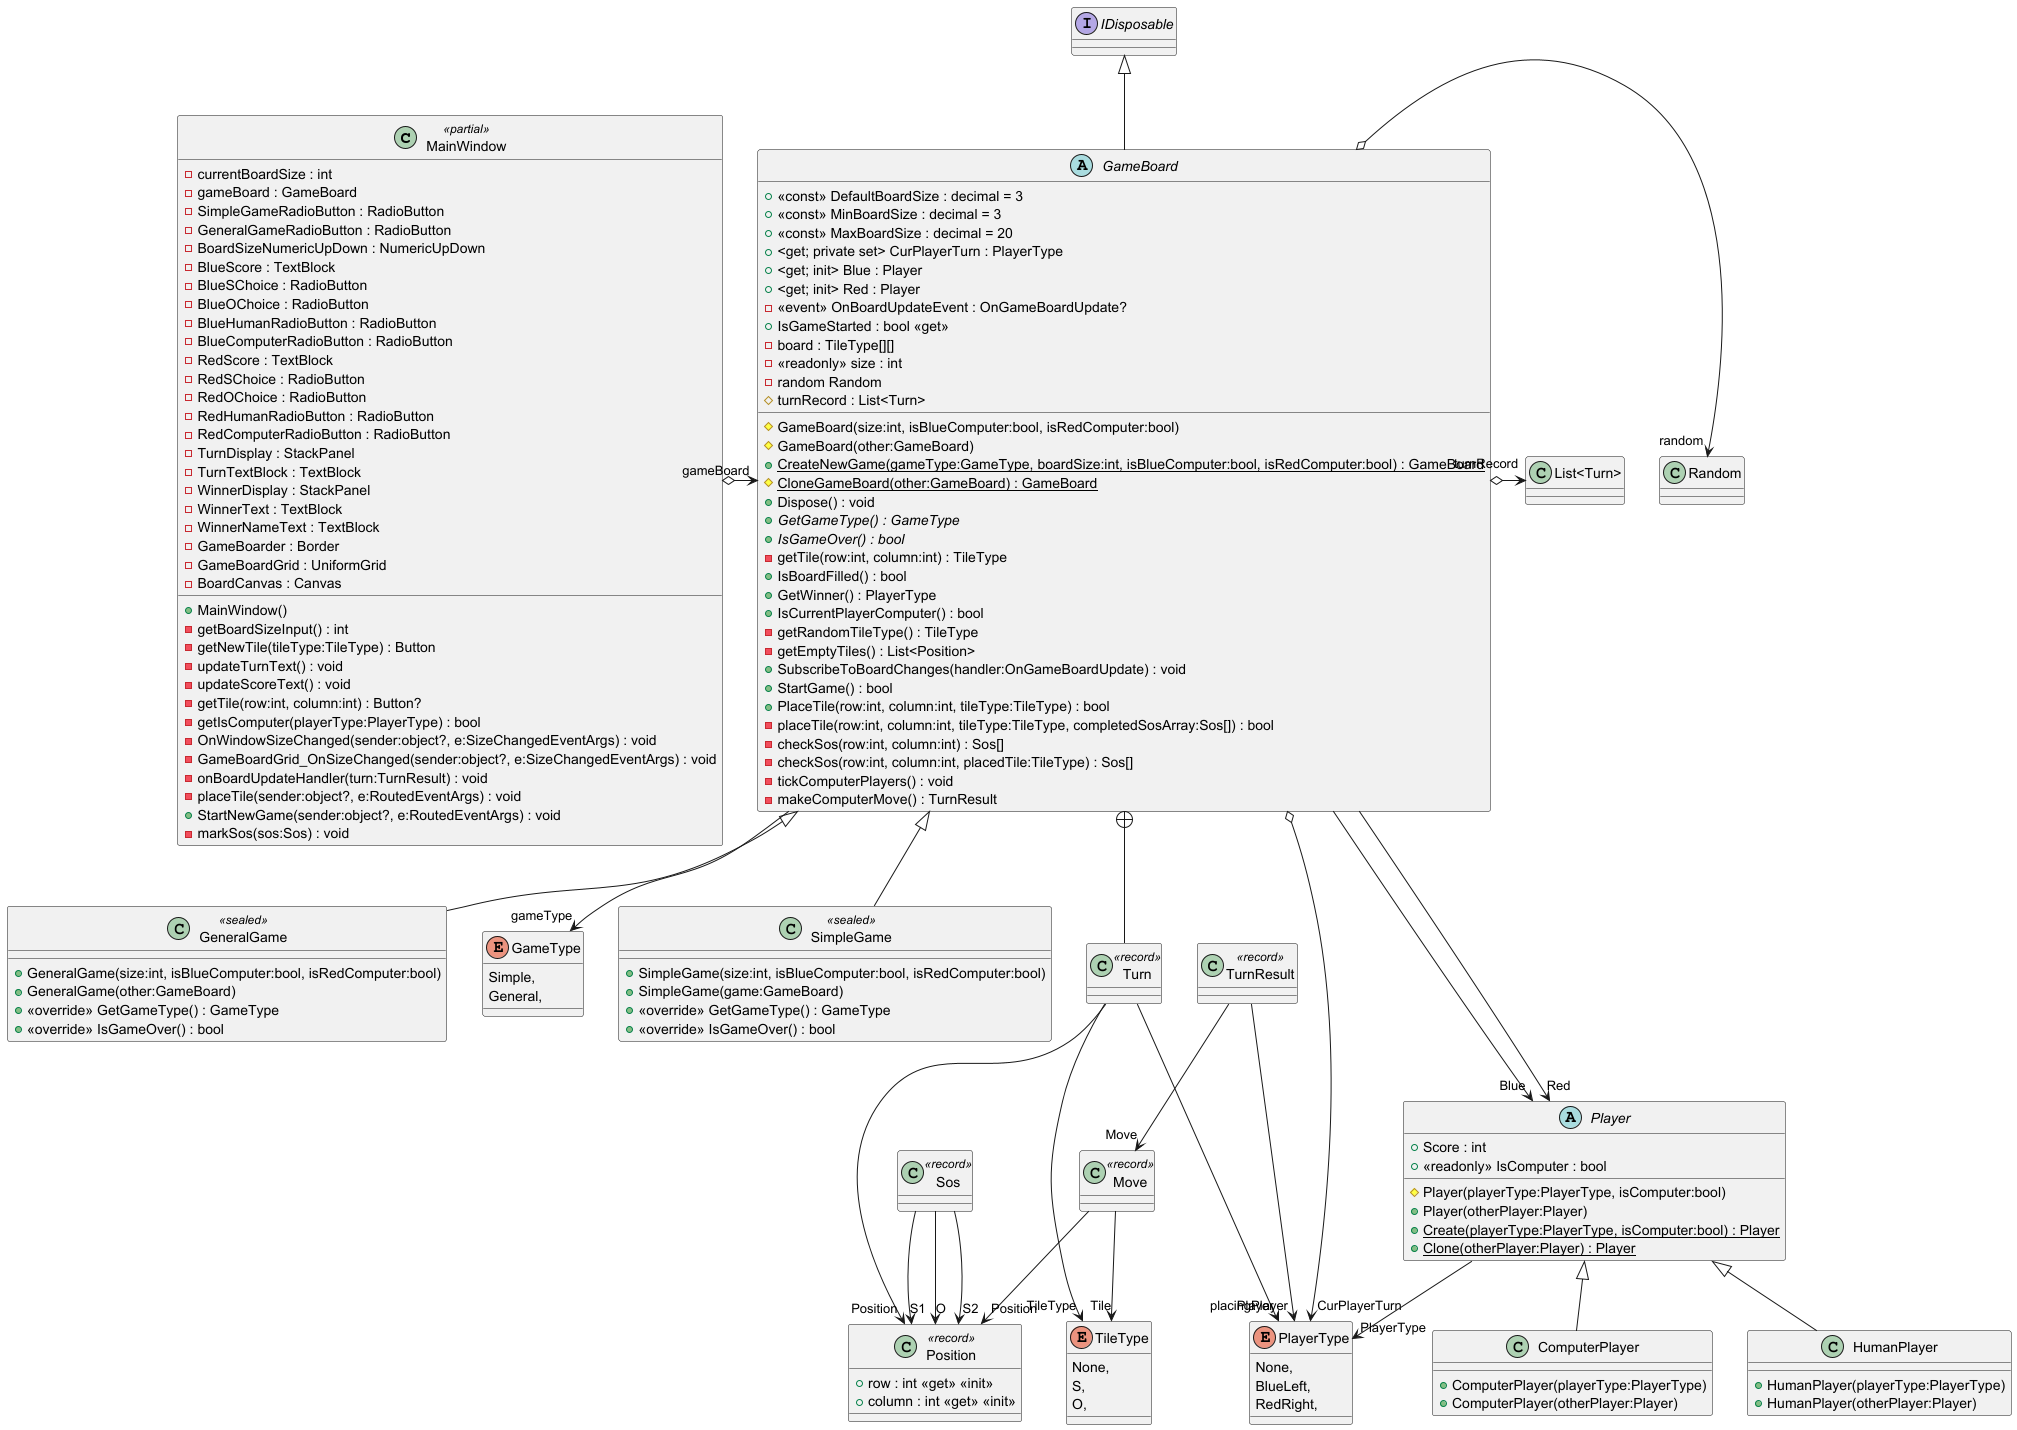

The diagram above was rendered by PlantUML. Its source (embedded in the PNG):
@startuml
class MainWindow <<partial>> {
    - currentBoardSize : int
    - gameBoard : GameBoard
    - SimpleGameRadioButton : RadioButton
    - GeneralGameRadioButton : RadioButton
    - BoardSizeNumericUpDown : NumericUpDown
    - BlueScore : TextBlock
    - BlueSChoice : RadioButton
    - BlueOChoice : RadioButton
    - BlueHumanRadioButton : RadioButton
    - BlueComputerRadioButton : RadioButton
    - RedScore : TextBlock
    - RedSChoice : RadioButton
    - RedOChoice : RadioButton
    - RedHumanRadioButton : RadioButton
    - RedComputerRadioButton : RadioButton
    - TurnDisplay : StackPanel
    - TurnTextBlock : TextBlock
    - WinnerDisplay : StackPanel
    - WinnerText : TextBlock
    - WinnerNameText : TextBlock
    - GameBoarder : Border
    - GameBoardGrid : UniformGrid
    - BoardCanvas : Canvas
    + MainWindow()
    - getBoardSizeInput() : int
    - getNewTile(tileType:TileType) : Button
    - updateTurnText() : void
    - updateScoreText() : void
    - getTile(row:int, column:int) : Button?
    - getIsComputer(playerType:PlayerType) : bool
    - OnWindowSizeChanged(sender:object?, e:SizeChangedEventArgs) : void
    - GameBoardGrid_OnSizeChanged(sender:object?, e:SizeChangedEventArgs) : void
    - onBoardUpdateHandler(turn:TurnResult) : void
    - placeTile(sender:object?, e:RoutedEventArgs) : void
    + StartNewGame(sender:object?, e:RoutedEventArgs) : void
    - markSos(sos:Sos) : void
}
MainWindow o-> "gameBoard" GameBoard




class GeneralGame <<sealed>> {
    + GeneralGame(size:int, isBlueComputer:bool, isRedComputer:bool)
    + GeneralGame(other:GameBoard)
    + <<override>> GetGameType() : GameType
    + <<override>> IsGameOver() : bool
}
GameBoard <|-- GeneralGame
class HumanPlayer {
    + HumanPlayer(playerType:PlayerType)
    + HumanPlayer(otherPlayer:Player)
}
Player <|-- HumanPlayer
class ComputerPlayer {
    + ComputerPlayer(playerType:PlayerType)
    + ComputerPlayer(otherPlayer:Player)
}
Player <|-- ComputerPlayer
abstract class GameBoard {
    + <<const>> DefaultBoardSize : decimal = 3
    + <<const>> MinBoardSize : decimal = 3
    + <<const>> MaxBoardSize : decimal = 20
    + <get; private set> CurPlayerTurn : PlayerType
    + <get; init> Blue : Player
    + <get; init> Red : Player
    -  <<event>> OnBoardUpdateEvent : OnGameBoardUpdate? 
    + IsGameStarted : bool <<get>>
    - board : TileType[][]
    - <<readonly>> size : int
    - random Random
    # turnRecord : List<Turn>
    # GameBoard(size:int, isBlueComputer:bool, isRedComputer:bool)
    # GameBoard(other:GameBoard)
    + {static} CreateNewGame(gameType:GameType, boardSize:int, isBlueComputer:bool, isRedComputer:bool) : GameBoard
    # {static} CloneGameBoard(other:GameBoard) : GameBoard
    + Dispose() : void
    + {abstract} GetGameType() : GameType
    + {abstract} IsGameOver() : bool
    - getTile(row:int, column:int) : TileType
    + IsBoardFilled() : bool
    + GetWinner() : PlayerType
    + IsCurrentPlayerComputer() : bool
    - getRandomTileType() : TileType
    - getEmptyTiles() : List<Position>
    + SubscribeToBoardChanges(handler:OnGameBoardUpdate) : void
    + StartGame() : bool
    + PlaceTile(row:int, column:int, tileType:TileType) : bool
    - placeTile(row:int, column:int, tileType:TileType, completedSosArray:Sos[]) : bool
    - checkSos(row:int, column:int) : Sos[]
    - checkSos(row:int, column:int, placedTile:TileType) : Sos[]
    - tickComputerPlayers() : void
    - makeComputerMove() : TurnResult
}
class Turn <<record>> {
}


interface IDisposable

IDisposable <|-- GameBoard
GameBoard o-> "CurPlayerTurn" PlayerType
GameBoard ---> "Blue" Player
GameBoard ---> "Red" Player
GameBoard --> "gameType" GameType
GameBoard o-> "random" Random
GameBoard o-> "turnRecord" "List<Turn>"
GameBoard +-- Turn
Turn ---> "Player" PlayerType
Turn ---> "Position" Position
Turn ---> "TileType" TileType
class SimpleGame <<sealed>> {
    + SimpleGame(size:int, isBlueComputer:bool, isRedComputer:bool)
    + SimpleGame(game:GameBoard)
    + <<override>> GetGameType() : GameType
    + <<override>> IsGameOver() : bool
}
GameBoard <|-- SimpleGame
abstract class Player {
    + Score : int
    + <<readonly>> IsComputer : bool
    # Player(playerType:PlayerType, isComputer:bool)
    + Player(otherPlayer:Player)
    + {static} Create(playerType:PlayerType, isComputer:bool) : Player
    + {static} Clone(otherPlayer:Player) : Player
}
Player --> "PlayerType" PlayerType
class Position <<record>> {
    + row : int <<get>> <<init>>
    + column : int <<get>> <<init>>
}
class Sos <<record>> {
}
class Move <<record>> {
}
class TurnResult <<record>> {
}
Sos --> "S1" Position
Sos --> "O" Position
Sos --> "S2" Position
Move --> "Tile" TileType
Move --> "Position" Position
TurnResult --> "Move" Move
TurnResult --> "placingPlayer" PlayerType
enum PlayerType {
    None,
    BlueLeft,
    RedRight,
}
enum TileType {
    None,
    S,
    O,
}
enum GameType {
    Simple,
    General,
}
@enduml